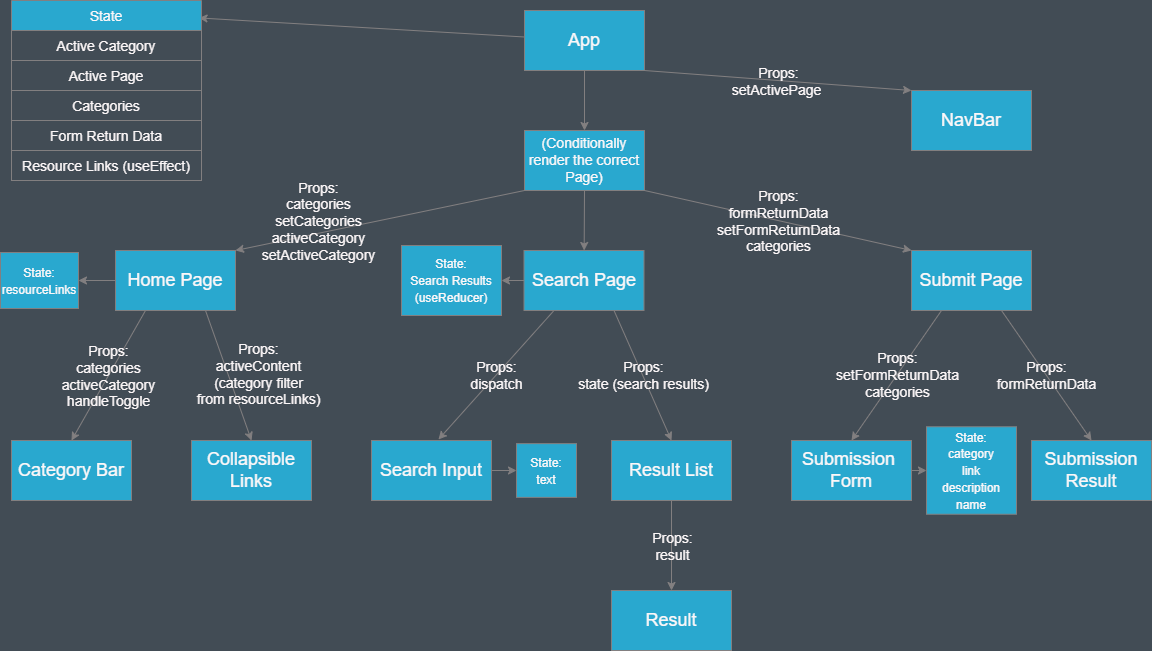

The diagram above was exported from draw.io. Its source (the exported page's mxGraphModel, read from the mxfile embedded in the PNG):
<mxGraphModel dx="557" dy="575" grid="0" gridSize="10" guides="1" tooltips="1" connect="1" arrows="1" fold="1" page="1" pageScale="1" pageWidth="1169" pageHeight="827" background="#424C55" math="0" shadow="0">
  <root>
    <mxCell id="0" />
    <mxCell id="1" parent="0" />
    <mxCell id="46" value="" style="edgeStyle=none;html=1;labelBackgroundColor=none;fontSize=14;rounded=0;strokeColor=#827F80;fontColor=#FCF7F8;fillColor=#29A8CF;entryX=0.987;entryY=0.097;entryDx=0;entryDy=0;entryPerimeter=0;" parent="1" source="2" target="04Kygq_T-jCccj1uXCnx-8" edge="1">
      <mxGeometry relative="1" as="geometry">
        <mxPoint x="495" y="50" as="targetPoint" />
      </mxGeometry>
    </mxCell>
    <mxCell id="2" value="&lt;font style=&quot;font-size: 18px&quot;&gt;App&lt;/font&gt;" style="rounded=0;whiteSpace=wrap;html=1;labelBackgroundColor=none;fontSize=14;fillColor=#29A8CF;fontColor=#FCF7F8;endArrow=classic;strokeColor=#827F80;" parent="1" vertex="1">
      <mxGeometry x="533" y="20" width="120" height="60" as="geometry" />
    </mxCell>
    <mxCell id="3" value="" style="endArrow=classic;html=1;fontSize=14;exitX=1;exitY=1;exitDx=0;exitDy=0;entryX=0;entryY=0;entryDx=0;entryDy=0;labelBackgroundColor=none;fillColor=#29A8CF;rounded=0;fontColor=#FCF7F8;strokeColor=#827F80;" parent="1" source="2" target="5" edge="1">
      <mxGeometry relative="1" as="geometry">
        <mxPoint x="569" y="130" as="sourcePoint" />
        <mxPoint x="669" y="130" as="targetPoint" />
      </mxGeometry>
    </mxCell>
    <mxCell id="4" value="Props:&lt;br&gt;setActivePage&amp;nbsp;" style="edgeLabel;resizable=0;html=1;align=center;verticalAlign=middle;fontSize=14;labelBackgroundColor=none;fillColor=#29A8CF;strokeColor=#827F80;rounded=0;fontColor=#FCF7F8;endArrow=classic;" parent="3" connectable="0" vertex="1">
      <mxGeometry relative="1" as="geometry" />
    </mxCell>
    <mxCell id="04Kygq_T-jCccj1uXCnx-8" value="State" style="swimlane;fontStyle=0;childLayout=stackLayout;horizontal=1;startSize=30;horizontalStack=0;resizeParent=1;resizeParentMax=0;resizeLast=0;collapsible=1;marginBottom=0;labelBackgroundColor=none;fontSize=14;fillColor=#29A8CF;rounded=0;fontColor=#FCF7F8;endArrow=classic;strokeColor=#827F80;" parent="1" vertex="1">
      <mxGeometry x="20" y="10" width="190" height="180" as="geometry">
        <mxRectangle x="10" y="10" width="60" height="30" as="alternateBounds" />
      </mxGeometry>
    </mxCell>
    <mxCell id="04Kygq_T-jCccj1uXCnx-13" value="Active Category" style="text;strokeColor=#827F80;fillColor=none;align=center;verticalAlign=middle;spacingLeft=4;spacingRight=4;overflow=hidden;points=[[0,0.5],[1,0.5]];portConstraint=eastwest;rotatable=0;labelBackgroundColor=none;fontSize=14;rounded=0;fontColor=#FCF7F8;endArrow=classic;" parent="04Kygq_T-jCccj1uXCnx-8" vertex="1">
      <mxGeometry y="30" width="190" height="30" as="geometry" />
    </mxCell>
    <mxCell id="04Kygq_T-jCccj1uXCnx-11" value="Active Page" style="text;strokeColor=#827F80;fillColor=none;align=center;verticalAlign=middle;spacingLeft=4;spacingRight=4;overflow=hidden;points=[[0,0.5],[1,0.5]];portConstraint=eastwest;rotatable=0;labelBackgroundColor=none;fontSize=14;rounded=0;fontColor=#FCF7F8;endArrow=classic;" parent="04Kygq_T-jCccj1uXCnx-8" vertex="1">
      <mxGeometry y="60" width="190" height="30" as="geometry" />
    </mxCell>
    <mxCell id="04Kygq_T-jCccj1uXCnx-12" value="Categories" style="text;strokeColor=#827F80;fillColor=none;align=center;verticalAlign=middle;spacingLeft=4;spacingRight=4;overflow=hidden;points=[[0,0.5],[1,0.5]];portConstraint=eastwest;rotatable=0;labelBackgroundColor=none;fontSize=14;rounded=0;fontColor=#FCF7F8;endArrow=classic;" parent="04Kygq_T-jCccj1uXCnx-8" vertex="1">
      <mxGeometry y="90" width="190" height="30" as="geometry" />
    </mxCell>
    <mxCell id="04Kygq_T-jCccj1uXCnx-10" value="Form Return Data" style="text;strokeColor=#827F80;fillColor=none;align=center;verticalAlign=middle;spacingLeft=4;spacingRight=4;overflow=hidden;points=[[0,0.5],[1,0.5]];portConstraint=eastwest;rotatable=0;labelBackgroundColor=none;fontSize=14;rounded=0;fontColor=#FCF7F8;endArrow=classic;" parent="04Kygq_T-jCccj1uXCnx-8" vertex="1">
      <mxGeometry y="120" width="190" height="30" as="geometry" />
    </mxCell>
    <mxCell id="04Kygq_T-jCccj1uXCnx-9" value="Resource Links (useEffect)" style="text;strokeColor=#827F80;fillColor=none;align=center;verticalAlign=middle;spacingLeft=4;spacingRight=4;overflow=hidden;points=[[0,0.5],[1,0.5]];portConstraint=eastwest;rotatable=0;labelBackgroundColor=none;fontSize=14;rounded=0;fontColor=#FCF7F8;endArrow=classic;" parent="04Kygq_T-jCccj1uXCnx-8" vertex="1">
      <mxGeometry y="150" width="190" height="30" as="geometry" />
    </mxCell>
    <mxCell id="5" value="&lt;font style=&quot;font-size: 18px&quot;&gt;NavBar&lt;/font&gt;" style="rounded=0;whiteSpace=wrap;html=1;fontSize=14;labelBackgroundColor=none;fillColor=#29A8CF;fontColor=#FCF7F8;endArrow=classic;strokeColor=#827F80;" parent="1" vertex="1">
      <mxGeometry x="920" y="100" width="120" height="60" as="geometry" />
    </mxCell>
    <mxCell id="6" value="(Conditionally render the correct Page)" style="rounded=0;whiteSpace=wrap;html=1;fontSize=14;labelBackgroundColor=none;fillColor=#29A8CF;fontColor=#FCF7F8;endArrow=classic;strokeColor=#827F80;" parent="1" vertex="1">
      <mxGeometry x="533" y="140" width="120" height="60" as="geometry" />
    </mxCell>
    <mxCell id="7" value="" style="endArrow=classic;html=1;fontSize=14;exitX=0.5;exitY=1;exitDx=0;exitDy=0;entryX=0.5;entryY=0;entryDx=0;entryDy=0;labelBackgroundColor=none;fillColor=#29A8CF;rounded=0;fontColor=#FCF7F8;strokeColor=#827F80;" parent="1" source="2" target="6" edge="1">
      <mxGeometry relative="1" as="geometry">
        <mxPoint x="809" y="230" as="sourcePoint" />
        <mxPoint x="909" y="230" as="targetPoint" />
      </mxGeometry>
    </mxCell>
    <mxCell id="49" value="" style="edgeStyle=none;html=1;labelBackgroundColor=none;fontSize=14;rounded=0;strokeColor=#827F80;fontColor=#FCF7F8;fillColor=#29A8CF;" parent="1" source="9" target="48" edge="1">
      <mxGeometry relative="1" as="geometry" />
    </mxCell>
    <mxCell id="9" value="&lt;font style=&quot;font-size: 18px&quot;&gt;Home Page&lt;/font&gt;" style="rounded=0;whiteSpace=wrap;html=1;fontSize=14;labelBackgroundColor=none;fillColor=#29A8CF;fontColor=#FCF7F8;endArrow=classic;strokeColor=#827F80;" parent="1" vertex="1">
      <mxGeometry x="124" y="260" width="120" height="60" as="geometry" />
    </mxCell>
    <mxCell id="42" value="" style="edgeStyle=none;html=1;fontSize=14;labelBackgroundColor=none;fillColor=#29A8CF;rounded=0;fontColor=#FCF7F8;strokeColor=#827F80;" parent="1" source="10" target="40" edge="1">
      <mxGeometry relative="1" as="geometry" />
    </mxCell>
    <mxCell id="10" value="&lt;font style=&quot;font-size: 18px&quot;&gt;Search Page&lt;/font&gt;" style="rounded=0;whiteSpace=wrap;html=1;fontSize=14;labelBackgroundColor=none;fillColor=#29A8CF;fontColor=#FCF7F8;endArrow=classic;strokeColor=#827F80;" parent="1" vertex="1">
      <mxGeometry x="532.5" y="260" width="120" height="60" as="geometry" />
    </mxCell>
    <mxCell id="11" value="&lt;font style=&quot;font-size: 18px&quot;&gt;Submit Page&lt;/font&gt;" style="rounded=0;whiteSpace=wrap;html=1;fontSize=14;labelBackgroundColor=none;fillColor=#29A8CF;fontColor=#FCF7F8;endArrow=classic;strokeColor=#827F80;" parent="1" vertex="1">
      <mxGeometry x="920" y="260" width="120" height="60" as="geometry" />
    </mxCell>
    <mxCell id="12" value="&lt;font style=&quot;font-size: 18px&quot;&gt;Category Bar&lt;/font&gt;" style="rounded=0;whiteSpace=wrap;html=1;fontSize=14;labelBackgroundColor=none;fillColor=#29A8CF;fontColor=#FCF7F8;endArrow=classic;strokeColor=#827F80;" parent="1" vertex="1">
      <mxGeometry x="20" y="450" width="120" height="60" as="geometry" />
    </mxCell>
    <mxCell id="13" value="&lt;font style=&quot;font-size: 18px&quot;&gt;Collapsible Links&lt;/font&gt;" style="rounded=0;whiteSpace=wrap;html=1;fontSize=14;labelBackgroundColor=none;fillColor=#29A8CF;fontColor=#FCF7F8;endArrow=classic;strokeColor=#827F80;" parent="1" vertex="1">
      <mxGeometry x="200" y="450" width="120" height="60" as="geometry" />
    </mxCell>
    <mxCell id="04Kygq_T-jCccj1uXCnx-44" style="edgeStyle=none;html=1;exitX=1;exitY=0.5;exitDx=0;exitDy=0;entryX=0;entryY=0.5;entryDx=0;entryDy=0;fontSize=14;labelBackgroundColor=none;fillColor=#29A8CF;rounded=0;fontColor=#FCF7F8;strokeColor=#827F80;" parent="1" source="14" target="04Kygq_T-jCccj1uXCnx-42" edge="1">
      <mxGeometry relative="1" as="geometry" />
    </mxCell>
    <mxCell id="14" value="&lt;font style=&quot;font-size: 18px&quot;&gt;Submission &lt;br&gt;Form&lt;/font&gt;" style="rounded=0;whiteSpace=wrap;html=1;fontSize=14;labelBackgroundColor=none;fillColor=#29A8CF;fontColor=#FCF7F8;endArrow=classic;strokeColor=#827F80;" parent="1" vertex="1">
      <mxGeometry x="800" y="450" width="120" height="60" as="geometry" />
    </mxCell>
    <mxCell id="15" value="&lt;font style=&quot;font-size: 18px&quot;&gt;Submission&lt;br&gt;Result&lt;/font&gt;" style="rounded=0;whiteSpace=wrap;html=1;fontSize=14;fillColor=#29A8CF;labelBackgroundColor=none;fontColor=#FCF7F8;endArrow=classic;strokeColor=#827F80;" parent="1" vertex="1">
      <mxGeometry x="1040" y="450" width="120" height="60" as="geometry" />
    </mxCell>
    <mxCell id="44" value="" style="edgeStyle=none;html=1;fontSize=14;labelBackgroundColor=none;fillColor=#29A8CF;rounded=0;fontColor=#FCF7F8;strokeColor=#827F80;" parent="1" source="17" target="43" edge="1">
      <mxGeometry relative="1" as="geometry" />
    </mxCell>
    <mxCell id="17" value="&lt;font style=&quot;font-size: 18px&quot;&gt;Search Input&lt;/font&gt;" style="rounded=0;whiteSpace=wrap;html=1;fontSize=14;labelBackgroundColor=none;fillColor=#29A8CF;fontColor=#FCF7F8;endArrow=classic;strokeColor=#827F80;" parent="1" vertex="1">
      <mxGeometry x="380" y="450" width="120" height="60" as="geometry" />
    </mxCell>
    <mxCell id="18" value="&lt;font style=&quot;font-size: 18px&quot;&gt;Result List&lt;/font&gt;" style="rounded=0;whiteSpace=wrap;html=1;fontSize=14;labelBackgroundColor=none;fillColor=#29A8CF;fontColor=#FCF7F8;endArrow=classic;strokeColor=#827F80;" parent="1" vertex="1">
      <mxGeometry x="620" y="450" width="120" height="60" as="geometry" />
    </mxCell>
    <mxCell id="19" value="&lt;font style=&quot;font-size: 18px&quot;&gt;Result&lt;/font&gt;" style="rounded=0;whiteSpace=wrap;html=1;fontSize=14;labelBackgroundColor=none;fillColor=#29A8CF;fontColor=#FCF7F8;endArrow=classic;strokeColor=#827F80;" parent="1" vertex="1">
      <mxGeometry x="620" y="600" width="120" height="60" as="geometry" />
    </mxCell>
    <mxCell id="20" value="" style="endArrow=classic;html=1;fontSize=14;exitX=1;exitY=1;exitDx=0;exitDy=0;entryX=0;entryY=0;entryDx=0;entryDy=0;labelBackgroundColor=none;fillColor=#29A8CF;rounded=0;fontColor=#FCF7F8;strokeColor=#827F80;" parent="1" source="6" target="11" edge="1">
      <mxGeometry relative="1" as="geometry">
        <mxPoint x="809" y="230" as="sourcePoint" />
        <mxPoint x="909" y="230" as="targetPoint" />
      </mxGeometry>
    </mxCell>
    <mxCell id="21" value="Props:&lt;br&gt;formReturnData&lt;br&gt;setFormReturnData&lt;br&gt;categories" style="edgeLabel;resizable=0;html=1;align=center;verticalAlign=middle;fontSize=14;labelBackgroundColor=none;fillColor=#29A8CF;strokeColor=#827F80;rounded=0;fontColor=#FCF7F8;endArrow=classic;" parent="20" connectable="0" vertex="1">
      <mxGeometry relative="1" as="geometry" />
    </mxCell>
    <mxCell id="22" value="" style="endArrow=classic;html=1;fontSize=14;exitX=0.5;exitY=1;exitDx=0;exitDy=0;labelBackgroundColor=none;fillColor=#29A8CF;rounded=0;fontColor=#FCF7F8;strokeColor=#827F80;" parent="1" source="6" target="10" edge="1">
      <mxGeometry relative="1" as="geometry">
        <mxPoint x="663" y="210" as="sourcePoint" />
        <mxPoint x="819" y="270" as="targetPoint" />
      </mxGeometry>
    </mxCell>
    <mxCell id="24" value="" style="endArrow=classic;html=1;fontSize=14;exitX=0;exitY=1;exitDx=0;exitDy=0;entryX=1;entryY=0;entryDx=0;entryDy=0;labelBackgroundColor=none;fillColor=#29A8CF;rounded=0;fontColor=#FCF7F8;strokeColor=#827F80;" parent="1" source="6" target="9" edge="1">
      <mxGeometry relative="1" as="geometry">
        <mxPoint x="673" y="220" as="sourcePoint" />
        <mxPoint x="829" y="280" as="targetPoint" />
      </mxGeometry>
    </mxCell>
    <mxCell id="25" value="Props:&lt;br&gt;categories&lt;br&gt;setCategories&lt;br&gt;activeCategory&lt;br&gt;setActiveCategory" style="edgeLabel;resizable=0;html=1;align=center;verticalAlign=middle;fontSize=14;labelBackgroundColor=none;fillColor=#29A8CF;strokeColor=#827F80;rounded=0;fontColor=#FCF7F8;endArrow=classic;" parent="24" connectable="0" vertex="1">
      <mxGeometry relative="1" as="geometry">
        <mxPoint x="-62" as="offset" />
      </mxGeometry>
    </mxCell>
    <mxCell id="26" value="" style="endArrow=classic;html=1;fontSize=14;exitX=0.25;exitY=1;exitDx=0;exitDy=0;entryX=0.558;entryY=-0.017;entryDx=0;entryDy=0;entryPerimeter=0;labelBackgroundColor=none;fillColor=#29A8CF;rounded=0;fontColor=#FCF7F8;strokeColor=#827F80;" parent="1" source="10" target="17" edge="1">
      <mxGeometry relative="1" as="geometry">
        <mxPoint x="683" y="230" as="sourcePoint" />
        <mxPoint x="549" y="350" as="targetPoint" />
      </mxGeometry>
    </mxCell>
    <mxCell id="27" value="Props:&lt;br&gt;dispatch" style="edgeLabel;resizable=0;html=1;align=center;verticalAlign=middle;fontSize=14;labelBackgroundColor=none;fillColor=#29A8CF;strokeColor=#827F80;rounded=0;fontColor=#FCF7F8;endArrow=classic;" parent="26" connectable="0" vertex="1">
      <mxGeometry relative="1" as="geometry" />
    </mxCell>
    <mxCell id="28" value="" style="endArrow=classic;html=1;fontSize=14;exitX=0.75;exitY=1;exitDx=0;exitDy=0;entryX=0.5;entryY=0;entryDx=0;entryDy=0;labelBackgroundColor=none;fillColor=#29A8CF;rounded=0;fontColor=#FCF7F8;strokeColor=#827F80;" parent="1" source="10" target="18" edge="1">
      <mxGeometry relative="1" as="geometry">
        <mxPoint x="572.5" y="330" as="sourcePoint" />
        <mxPoint x="535.96" y="408.98" as="targetPoint" />
      </mxGeometry>
    </mxCell>
    <mxCell id="29" value="Props:&lt;br&gt;state (search results)" style="edgeLabel;resizable=0;html=1;align=center;verticalAlign=middle;fontSize=14;labelBackgroundColor=none;fillColor=#29A8CF;strokeColor=#827F80;rounded=0;fontColor=#FCF7F8;endArrow=classic;" parent="28" connectable="0" vertex="1">
      <mxGeometry relative="1" as="geometry" />
    </mxCell>
    <mxCell id="04Kygq_T-jCccj1uXCnx-30" value="" style="endArrow=classic;html=1;labelBackgroundColor=none;fontSize=14;fillColor=#29A8CF;rounded=0;fontColor=#FCF7F8;strokeColor=#827F80;" parent="1" source="10" edge="1">
      <mxGeometry width="50" height="50" relative="1" as="geometry">
        <mxPoint x="579" y="310" as="sourcePoint" />
        <mxPoint x="629" y="260" as="targetPoint" />
      </mxGeometry>
    </mxCell>
    <mxCell id="30" value="" style="endArrow=classic;html=1;fontSize=14;exitX=0.25;exitY=1;exitDx=0;exitDy=0;entryX=0.5;entryY=0;entryDx=0;entryDy=0;labelBackgroundColor=none;fillColor=#29A8CF;rounded=0;fontColor=#FCF7F8;strokeColor=#827F80;" parent="1" source="11" target="14" edge="1">
      <mxGeometry relative="1" as="geometry">
        <mxPoint x="582.5" y="340" as="sourcePoint" />
        <mxPoint x="545.96" y="418.98" as="targetPoint" />
      </mxGeometry>
    </mxCell>
    <mxCell id="31" value="Props:&lt;br&gt;setFormReturnData&lt;br&gt;categories" style="edgeLabel;resizable=0;html=1;align=center;verticalAlign=middle;fontSize=14;labelBackgroundColor=none;fillColor=#29A8CF;strokeColor=#827F80;rounded=0;fontColor=#FCF7F8;endArrow=classic;" parent="30" connectable="0" vertex="1">
      <mxGeometry relative="1" as="geometry" />
    </mxCell>
    <mxCell id="32" value="" style="endArrow=classic;html=1;fontSize=14;exitX=0.75;exitY=1;exitDx=0;exitDy=0;entryX=0.5;entryY=0;entryDx=0;entryDy=0;labelBackgroundColor=none;fillColor=#29A8CF;rounded=0;fontColor=#FCF7F8;strokeColor=#827F80;" parent="1" source="11" target="15" edge="1">
      <mxGeometry relative="1" as="geometry">
        <mxPoint x="592.5" y="350" as="sourcePoint" />
        <mxPoint x="555.96" y="428.98" as="targetPoint" />
      </mxGeometry>
    </mxCell>
    <mxCell id="33" value="Props:&lt;br&gt;formReturnData" style="edgeLabel;resizable=0;html=1;align=center;verticalAlign=middle;fontSize=14;labelBackgroundColor=none;fillColor=#29A8CF;strokeColor=#827F80;rounded=0;fontColor=#FCF7F8;endArrow=classic;" parent="32" connectable="0" vertex="1">
      <mxGeometry relative="1" as="geometry" />
    </mxCell>
    <mxCell id="34" value="" style="endArrow=classic;html=1;fontSize=14;exitX=0.75;exitY=1;exitDx=0;exitDy=0;entryX=0.5;entryY=0;entryDx=0;entryDy=0;labelBackgroundColor=none;fillColor=#29A8CF;rounded=0;fontColor=#FCF7F8;strokeColor=#827F80;" parent="1" source="9" target="13" edge="1">
      <mxGeometry relative="1" as="geometry">
        <mxPoint x="602.5" y="360" as="sourcePoint" />
        <mxPoint x="565.96" y="438.98" as="targetPoint" />
      </mxGeometry>
    </mxCell>
    <mxCell id="35" value="Props:&lt;br&gt;activeContent&lt;br&gt;(category filter&lt;br&gt;from resourceLinks)" style="edgeLabel;resizable=0;html=1;align=center;verticalAlign=middle;fontSize=14;labelBackgroundColor=none;fillColor=#29A8CF;strokeColor=#827F80;rounded=0;fontColor=#FCF7F8;endArrow=classic;" parent="34" connectable="0" vertex="1">
      <mxGeometry relative="1" as="geometry">
        <mxPoint x="29" y="-2" as="offset" />
      </mxGeometry>
    </mxCell>
    <mxCell id="36" value="" style="endArrow=classic;html=1;fontSize=14;exitX=0.25;exitY=1;exitDx=0;exitDy=0;entryX=0.5;entryY=0;entryDx=0;entryDy=0;labelBackgroundColor=none;fillColor=#29A8CF;rounded=0;fontColor=#FCF7F8;strokeColor=#827F80;" parent="1" source="9" target="12" edge="1">
      <mxGeometry relative="1" as="geometry">
        <mxPoint x="612.5" y="370" as="sourcePoint" />
        <mxPoint x="575.96" y="448.98" as="targetPoint" />
      </mxGeometry>
    </mxCell>
    <mxCell id="37" value="Props:&lt;br&gt;categories&lt;br&gt;activeCategory&lt;br&gt;handleToggle" style="edgeLabel;resizable=0;html=1;align=center;verticalAlign=middle;fontSize=14;labelBackgroundColor=none;fillColor=#29A8CF;strokeColor=#827F80;rounded=0;fontColor=#FCF7F8;endArrow=classic;" parent="36" connectable="0" vertex="1">
      <mxGeometry relative="1" as="geometry" />
    </mxCell>
    <mxCell id="38" value="" style="endArrow=classic;html=1;fontSize=14;exitX=0.5;exitY=1;exitDx=0;exitDy=0;entryX=0.5;entryY=0;entryDx=0;entryDy=0;labelBackgroundColor=none;fillColor=#29A8CF;rounded=0;fontColor=#FCF7F8;strokeColor=#827F80;" parent="1" source="18" target="19" edge="1">
      <mxGeometry relative="1" as="geometry">
        <mxPoint x="622.5" y="380" as="sourcePoint" />
        <mxPoint x="585.96" y="458.98" as="targetPoint" />
      </mxGeometry>
    </mxCell>
    <mxCell id="39" value="Props:&lt;br&gt;result" style="edgeLabel;resizable=0;html=1;align=center;verticalAlign=middle;fontSize=14;labelBackgroundColor=none;fillColor=#29A8CF;strokeColor=#827F80;rounded=0;fontColor=#FCF7F8;endArrow=classic;" parent="38" connectable="0" vertex="1">
      <mxGeometry relative="1" as="geometry" />
    </mxCell>
    <mxCell id="40" value="&lt;font style=&quot;font-size: 12px&quot;&gt;State:&lt;br&gt;&lt;span style=&quot;text-align: left&quot;&gt;Search Results (useReducer)&lt;/span&gt;&lt;/font&gt;" style="rounded=0;whiteSpace=wrap;html=1;fontSize=14;labelBackgroundColor=none;fillColor=#29A8CF;fontColor=#FCF7F8;endArrow=classic;strokeColor=#827F80;" parent="1" vertex="1">
      <mxGeometry x="410" y="255" width="100" height="70" as="geometry" />
    </mxCell>
    <mxCell id="04Kygq_T-jCccj1uXCnx-42" value="&lt;font style=&quot;font-size: 12px&quot;&gt;State:&lt;br&gt;&lt;span style=&quot;text-align: left&quot;&gt;category&lt;br&gt;link&lt;br&gt;description&lt;br&gt;name&lt;br&gt;&lt;/span&gt;&lt;/font&gt;" style="rounded=0;whiteSpace=wrap;html=1;fontSize=14;labelBackgroundColor=none;fillColor=#29A8CF;fontColor=#FCF7F8;endArrow=classic;strokeColor=#827F80;" parent="1" vertex="1">
      <mxGeometry x="935" y="436.25" width="90" height="87.5" as="geometry" />
    </mxCell>
    <mxCell id="43" value="&lt;font style=&quot;font-size: 12px&quot;&gt;State:&lt;br&gt;&lt;span style=&quot;text-align: left&quot;&gt;text&lt;br&gt;&lt;/span&gt;&lt;/font&gt;" style="rounded=0;whiteSpace=wrap;html=1;fontSize=14;labelBackgroundColor=none;fillColor=#29A8CF;fontColor=#FCF7F8;endArrow=classic;strokeColor=#827F80;" parent="1" vertex="1">
      <mxGeometry x="525" y="453.13" width="60" height="53.75" as="geometry" />
    </mxCell>
    <mxCell id="48" value="&lt;font style=&quot;font-size: 12px&quot;&gt;State:&lt;br&gt;&lt;span style=&quot;text-align: left&quot;&gt;resourceLinks&lt;/span&gt;&lt;/font&gt;" style="rounded=0;whiteSpace=wrap;html=1;fontSize=14;labelBackgroundColor=none;fillColor=#29A8CF;fontColor=#FCF7F8;endArrow=classic;strokeColor=#827F80;" parent="1" vertex="1">
      <mxGeometry x="9" y="262" width="78" height="56" as="geometry" />
    </mxCell>
  </root>
</mxGraphModel>